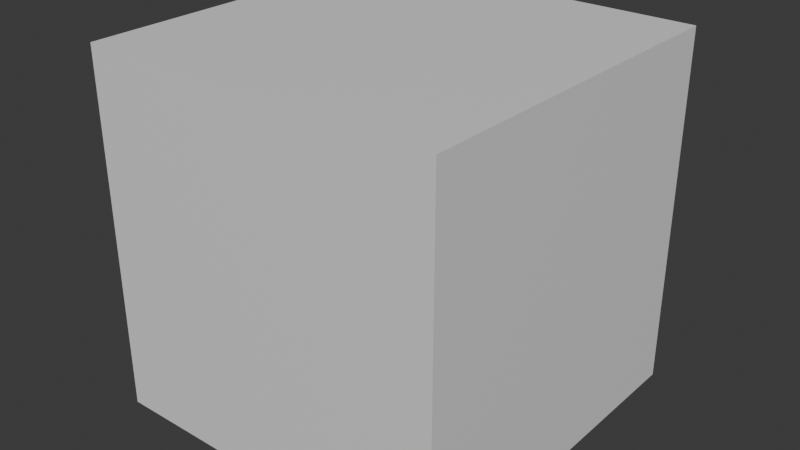 # Source: gameplay_asset_template.blend  (saved by Blender 5.2.44; exported with 4.5.12 LTS)
import bpy
from mathutils import Matrix  # noqa: F401  (used for matrix-valued properties, if any)

bpy.ops.wm.read_factory_settings(use_empty=True)
scene = bpy.context.scene
scene.name = 'HargoldMebbleAsset'

# ---- collections
col_gameplay = bpy.data.collections.new('GAMEPLAY'); scene.collection.children.link(col_gameplay)
col_collision = bpy.data.collections.new('COLLISION'); scene.collection.children.link(col_collision)
col_sockets = bpy.data.collections.new('SOCKETS'); scene.collection.children.link(col_sockets)
col_reference = bpy.data.collections.new('REFERENCE'); scene.collection.children.link(col_reference)

# ---- materials (node trees are filled in below, after node groups)
mat_mat_calibration_neutral = bpy.data.materials.new('MAT_calibration_neutral')
mat_mat_calibration_neutral.diffuse_color = (0.18, 0.42, 0.24, 1.0)

# ---- material node trees
mat_mat_calibration_neutral.use_nodes = True; mat_mat_calibration_neutral.node_tree.nodes.clear()
_N = mat_mat_calibration_neutral.node_tree.nodes; _L = mat_mat_calibration_neutral.node_tree.links
n0 = _N.new('ShaderNodeBsdfPrincipled'); n0.name = 'Principled BSDF'; n0.location = (-200, 100)
n0.inputs[10].default_value = 0.005
n1 = _N.new('ShaderNodeOutputMaterial'); n1.name = 'Material Output'; n1.location = (200, 100)
_L.new(n0.outputs[0], n1.inputs[0])
n1.is_active_output = True

# ---- world
world_world = bpy.data.worlds.new('World'); scene.world = world_world
world_world.use_nodes = True; world_world.node_tree.nodes.clear()
_N = world_world.node_tree.nodes; _L = world_world.node_tree.links
n0 = _N.new('ShaderNodeOutputWorld'); n0.name = 'World Output'; n0.location = (200, 100)
n1 = _N.new('ShaderNodeBackground'); n1.name = 'Background'; n1.location = (-200, 100)
n1.inputs[0].default_value = (0.05088, 0.05088, 0.05088, 1.0)
_L.new(n1.outputs[0], n0.inputs[0])
n0.is_active_output = True
world_world.color = (0.05088, 0.05088, 0.05088)
world_world.sun_shadow_jitter_overblur = 0.0

# ---- meshes
me_mesh_calibration_meter = bpy.data.meshes.new('MESH_calibration_meter')
me_mesh_calibration_meter.from_pydata([(-0.5, -0.5, -0.5), (-0.5, -0.5, 0.5), (-0.5, 0.5, -0.5), (-0.5, 0.5, 0.5), (0.5, -0.5, -0.5), (0.5, -0.5, 0.5), (0.5, 0.5, -0.5), (0.5, 0.5, 0.5)], [], [(0, 1, 3, 2), (2, 3, 7, 6), (6, 7, 5, 4), (4, 5, 1, 0), (2, 6, 4, 0), (7, 3, 1, 5)])
_uv = me_mesh_calibration_meter.uv_layers.new(name='UVMap')
_uv.uv.foreach_set('vector', [0.375, 0.0, 0.625, 0.0, 0.625, 0.25, 0.375, 0.25, 0.375, 0.25, 0.625, 0.25, 0.625, 0.5, 0.375, 0.5, 0.375, 0.5, 0.625, 0.5, 0.625, 0.75, 0.375, 0.75, 0.375, 0.75, 0.625, 0.75, 0.625, 1.0, 0.375, 1.0, 0.125, 0.5, 0.375, 0.5, 0.375, 0.75, 0.125, 0.75, 0.625, 0.5, 0.875, 0.5, 0.875, 0.75, 0.625, 0.75])
me_mesh_calibration_meter.materials.append(mat_mat_calibration_neutral)
me_mesh_calibration_meter.update()
me_cube_001 = bpy.data.meshes.new('Cube.001')
me_cube_001.from_pydata([(-0.5, -0.5, -0.5), (-0.5, -0.5, 0.5), (-0.5, 0.5, -0.5), (-0.5, 0.5, 0.5), (0.5, -0.5, -0.5), (0.5, -0.5, 0.5), (0.5, 0.5, -0.5), (0.5, 0.5, 0.5)], [], [(0, 1, 3, 2), (2, 3, 7, 6), (6, 7, 5, 4), (4, 5, 1, 0), (2, 6, 4, 0), (7, 3, 1, 5)])
_uv = me_cube_001.uv_layers.new(name='UVMap')
_uv.uv.foreach_set('vector', [0.375, 0.0, 0.625, 0.0, 0.625, 0.25, 0.375, 0.25, 0.375, 0.25, 0.625, 0.25, 0.625, 0.5, 0.375, 0.5, 0.375, 0.5, 0.625, 0.5, 0.625, 0.75, 0.375, 0.75, 0.375, 0.75, 0.625, 0.75, 0.625, 1.0, 0.375, 1.0, 0.125, 0.5, 0.375, 0.5, 0.375, 0.75, 0.125, 0.75, 0.625, 0.5, 0.875, 0.5, 0.875, 0.75, 0.625, 0.75])
me_cube_001.update()

# ---- objects
ob_geo_calibration_meter = bpy.data.objects.new('GEO_calibration_meter', me_mesh_calibration_meter)
ob_col_calibration_meter = bpy.data.objects.new('COL_calibration_meter', me_cube_001)
ob_socket_origin = bpy.data.objects.new('SOCKET_origin', None)
ob_ref_one_meter_height = bpy.data.objects.new('REF_one_meter_height', None)

# ---- transforms, parenting, visibility, modifiers, constraints
ob_geo_calibration_meter.location = (0.0, 0.0, 0.5)
ob_col_calibration_meter.location = (0.0, 0.0, 0.5)
ob_col_calibration_meter.hide_render = True
ob_col_calibration_meter.display_type = 'WIRE'
ob_socket_origin.location = (0.0, 0.0, 0.0)
ob_ref_one_meter_height.location = (0.0, 0.0, 1.0)
ob_ref_one_meter_height.scale = (0.02, 0.02, 1.0)
ob_ref_one_meter_height.empty_display_type = 'CUBE'
ob_ref_one_meter_height.display_type = 'WIRE'

# ---- collection membership
col_gameplay.objects.link(ob_geo_calibration_meter)
col_collision.objects.link(ob_col_calibration_meter)
col_sockets.objects.link(ob_socket_origin)
col_reference.objects.link(ob_ref_one_meter_height)

# ---- scene / render settings (as saved in the file)
scene.frame_start = 1; scene.frame_end = 250; scene.frame_set(1)
scene.render.engine = 'BLENDER_EEVEE_NEXT'
scene.render.bake_bias = 0.0
scene.render.bake_samples = 0
scene.render.compositor_device = 'GPU'
scene.eevee.use_volume_custom_range = False
scene.eevee.fast_gi_thickness_near = 0.1
scene.eevee.fast_gi_thickness_far = 0.0
scene.eevee.ray_tracing_options.screen_trace_thickness = 0.1
bpy.context.view_layer.update()

# ---- added for rendering (the .blend has no active camera and no usable light): camera, sun
cam_auto = bpy.data.cameras.new('AutoCamera')
cam_auto.lens = 50.0
cam_auto.sensor_width = 36.0
cam_auto.clip_end = 1000.0
ob_auto_camera = bpy.data.objects.new('AutoCamera', cam_auto)
scene.collection.objects.link(ob_auto_camera)
ob_auto_camera.location = (1.60254, -1.92304, 1.78203)
ob_auto_camera.rotation_euler = (1.09748, -7.21219e-08, 0.694738)
scene.camera = ob_auto_camera
light_auto_sun = bpy.data.lights.new('AutoSun', 'SUN')
light_auto_sun.energy = 3.0
light_auto_sun.angle = 0.0523599
ob_auto_sun = bpy.data.objects.new('AutoSun', light_auto_sun)
scene.collection.objects.link(ob_auto_sun)
ob_auto_sun.rotation_euler = (0.872665, 0.174533, 0.523599)
bpy.context.view_layer.update()
